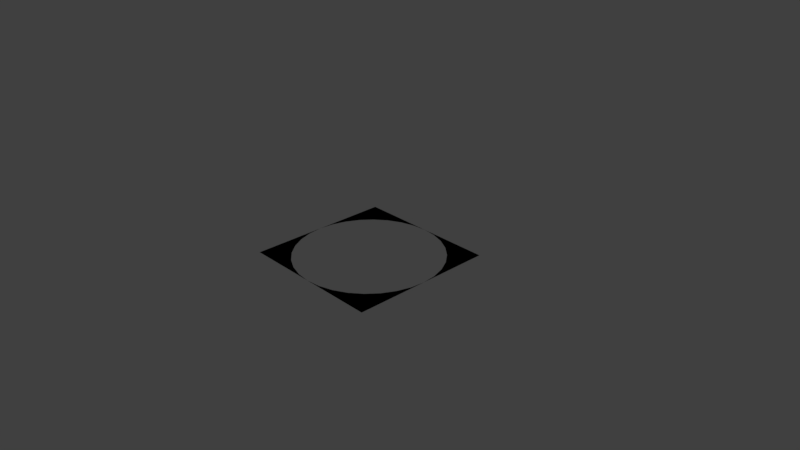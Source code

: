 # Source: HolePlane.blend  (saved by Blender 2.78.0; exported with 4.5.12 LTS)
import bpy
from mathutils import Matrix  # noqa: F401  (used for matrix-valued properties, if any)

bpy.ops.wm.read_factory_settings(use_empty=True)
scene = bpy.context.scene
scene.name = 'Scene'

# ---- collections
col_collection_1 = bpy.data.collections.new('Collection 1'); scene.collection.children.link(col_collection_1)

# ---- materials (node trees are filled in below, after node groups)
mat_material = bpy.data.materials.new('Material')
mat_material.alpha_threshold = 0.0
mat_material.use_transparent_shadow = False
mat_material.roughness = 0.5
mat_material.line_color = (0.0, 0.0, 0.0, 1.0)

# ---- material node trees

# ---- world
world_world = bpy.data.worlds.new('World'); scene.world = world_world
world_world.color = (0.05088, 0.05088, 0.05088)
world_world.use_sun_shadow = False
world_world.sun_shadow_jitter_overblur = 0.0
world_world.cycles.sampling_method = 'MANUAL'

# ---- cameras
cam_camera = bpy.data.cameras.new('Camera')
cam_camera.clip_end = 100.0
cam_camera.lens = 35.0
cam_camera.sensor_width = 32.0
cam_camera.sensor_height = 18.0
cam_camera.ortho_scale = 7.314
cam_camera.dof.focus_distance = 0.0
cam_camera.dof.aperture_fstop = 128.0

# ---- lights
light_lamp = bpy.data.lights.new('Lamp', 'POINT')
light_lamp.transmission_factor = 0.0
light_lamp.cutoff_distance = 30.0
light_lamp.energy = 100.0
light_lamp.shadow_buffer_clip_start = 1.001
light_lamp.shadow_soft_size = 0.1
light_lamp.shadow_maximum_resolution = 0.006
light_lamp.use_absolute_resolution = True

# ---- meshes
me_cube = bpy.data.meshes.new('Cube')
me_cube.from_pydata([(1.0, 1.0, -1.0), (1.0, -1.0, -1.0), (-1.0, -1.0, -1.0), (-1.0, 1.0, -1.0), (1.0, 1.0, 1.0), (1.0, -1.0, 1.0), (-1.0, -1.0, 1.0), (-1.0, 1.0, 1.0), (0.8315, -0.5556, -1.0), (0.8315, -0.5556, 1.0), (0.0, 1.0, -1.0), (0.0, 1.0, 1.0), (-0.1951, 0.9808, -1.0), (-0.1951, 0.9808, 1.0), (-0.3827, 0.9239, -1.0), (-0.3827, 0.9239, 1.0), (-0.9239, -0.3827, -1.0), (-0.9239, -0.3827, 1.0), (-0.8315, -0.5556, -1.0), (-0.8315, -0.5556, 1.0), (-0.9808, -0.1951, -1.0), (-0.9808, -0.1951, 1.0), (-0.7071, -0.7071, -1.0), (-0.7071, -0.7071, 1.0), (-0.1951, -0.9808, -1.0), (-0.1951, -0.9808, 1.0), (-3.258e-07, -1.0, -1.0), (-3.258e-07, -1.0, 1.0), (-0.3827, -0.9239, -1.0), (-0.3827, -0.9239, 1.0), (0.9808, 0.1951, -1.0), (0.9808, 0.1951, 1.0), (0.5556, 0.8315, -1.0), (0.5556, 0.8315, 1.0), (1.0, 7.55e-08, -1.0), (1.0, 7.55e-08, 1.0), (0.9239, 0.3827, -1.0), (0.9239, 0.3827, 1.0), (0.1951, -0.9808, -1.0), (0.1951, -0.9808, 1.0), (-0.7071, 0.7071, -1.0), (-0.7071, 0.7071, 1.0), (-0.5556, 0.8315, -1.0), (-0.5556, 0.8315, 1.0), (-0.8315, 0.5556, -1.0), (-0.8315, 0.5556, 1.0), (0.9808, -0.1951, -1.0), (0.9808, -0.1951, 1.0), (0.5556, -0.8315, -1.0), (0.5556, -0.8315, 1.0), (0.7071, -0.7071, -1.0), (0.7071, -0.7071, 1.0), (0.9239, -0.3827, -1.0), (0.9239, -0.3827, 1.0), (-1.0, 9.656e-07, -1.0), (-1.0, 9.656e-07, 1.0), (-0.5556, -0.8315, -1.0), (-0.5556, -0.8315, 1.0), (-0.9808, 0.1951, -1.0), (-0.9808, 0.1951, 1.0), (0.7071, 0.7071, -1.0), (0.7071, 0.7071, 1.0), (0.3827, -0.9239, -1.0), (0.3827, -0.9239, 1.0), (0.8315, 0.5556, -1.0), (0.8315, 0.5556, 1.0), (-0.9239, 0.3827, -1.0), (-0.9239, 0.3827, 1.0), (0.3827, 0.9239, -1.0), (0.3827, 0.9239, 1.0), (0.1951, 0.9808, -1.0), (0.1951, 0.9808, 1.0)], [], [(0, 34, 30, 36, 64, 60, 32, 68, 70, 10), (4, 11, 71, 69, 33, 61, 65, 37, 31, 35), (0, 4, 35, 34), (1, 5, 27, 26), (2, 6, 55, 54), (4, 0, 10, 11), (10, 12, 14, 42, 40, 44, 66, 58, 54, 3), (54, 20, 16, 18, 22, 56, 28, 24, 26, 2), (26, 38, 62, 48, 50, 8, 52, 46, 34, 1), (58, 59, 55, 54), (10, 11, 13, 12), (44, 45, 67, 66), (12, 13, 15, 14), (42, 43, 41, 40), (66, 67, 59, 58), (54, 55, 7, 3), (35, 47, 53, 9, 51, 49, 63, 39, 27, 5), (27, 25, 29, 57, 23, 19, 17, 21, 55, 6), (55, 59, 67, 45, 41, 43, 15, 13, 11, 7), (26, 27, 6, 2), (14, 15, 43, 42), (40, 41, 45, 44), (11, 10, 3, 7), (34, 35, 5, 1)])
me_cube.materials.append(mat_material)
me_cube.use_remesh_preserve_volume = False
me_cube.use_remesh_preserve_attributes = False
me_cube.use_mirror_vertex_groups = False
me_cube.update()

# ---- objects
ob_cube = bpy.data.objects.new('Cube', me_cube)
ob_lamp = bpy.data.objects.new('Lamp', light_lamp)
ob_camera = bpy.data.objects.new('Camera', cam_camera)

# ---- transforms, parenting, visibility, modifiers, constraints
ob_cube.location = (0.0, 0.0, 0.0)
ob_cube.scale = (1.0, 1.0, 0.0)
ob_cube.lock_rotations_4d = False
ob_cube.empty_display_type = 'ARROWS'
ob_cube.lineart.crease_threshold = 0.0
ob_lamp.location = (4.076, 1.005, 5.904)
ob_lamp.rotation_euler = (0.6503, 0.05522, 1.866)
ob_lamp.lock_rotations_4d = False
ob_lamp.empty_display_type = 'ARROWS'
ob_lamp.color = (0.0, 0.0, 0.0, 0.0)
ob_lamp.lineart.crease_threshold = 0.0
ob_camera.location = (7.481, -6.508, 5.344)
ob_camera.rotation_euler = (1.109, 0.0, 0.8149)
ob_camera.lock_rotations_4d = False
ob_camera.empty_display_type = 'ARROWS'
ob_camera.color = (0.0, 0.0, 0.0, 0.0)
ob_camera.display_type = 'WIRE'
ob_camera.lineart.crease_threshold = 0.0

# ---- collection membership
col_collection_1.objects.link(ob_cube)
col_collection_1.objects.link(ob_lamp)
col_collection_1.objects.link(ob_camera)

# ---- scene / render settings (as saved in the file)
scene.camera = ob_camera
scene.frame_start = 1; scene.frame_end = 250; scene.frame_set(1)
scene.render.engine = 'BLENDER_EEVEE_NEXT'
scene.render.resolution_percentage = 50
scene.render.dither_intensity = 0.0
scene.cycles.use_denoising = False
scene.cycles.samples = 128
scene.cycles.sampling_pattern = 'TABULATED_SOBOL'
scene.cycles.light_sampling_threshold = 0.0
scene.cycles.use_adaptive_sampling = False
scene.cycles.use_light_tree = False
scene.cycles.blur_glossy = 0.0
scene.cycles.sample_clamp_indirect = 0.0
scene.view_settings.view_transform = 'Standard'
bpy.context.view_layer.update()
